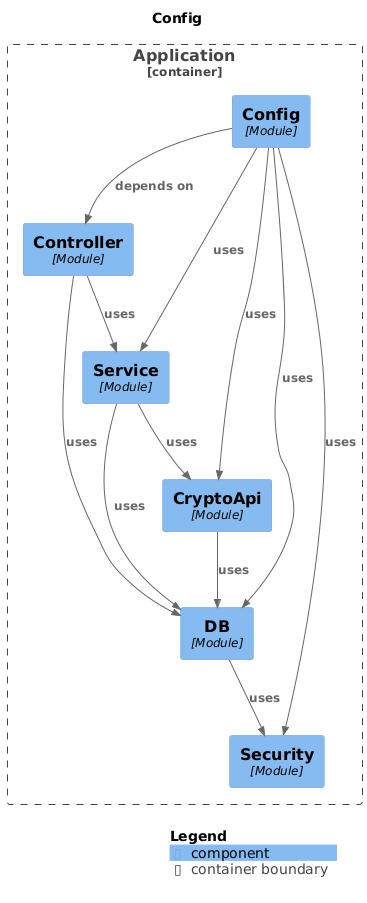

The diagram above was rendered by PlantUML. Its source (embedded in the PNG):
@startuml
set separator none
title Config

top to bottom direction

!include <C4/C4>
!include <C4/C4_Context>
!include <C4/C4_Component>

Container_Boundary("Application.Application_boundary", "Application", $tags="") {
  Component(Application.Application.Service, "Service", $techn="Module", $descr="", $tags="", $link="")
  Component(Application.Application.DB, "DB", $techn="Module", $descr="", $tags="", $link="")
  Component(Application.Application.Config, "Config", $techn="Module", $descr="", $tags="", $link="")
  Component(Application.Application.Controller, "Controller", $techn="Module", $descr="", $tags="", $link="")
  Component(Application.Application.CryptoApi, "CryptoApi", $techn="Module", $descr="", $tags="", $link="")
  Component(Application.Application.Security, "Security", $techn="Module", $descr="", $tags="", $link="")
}

Rel(Application.Application.Controller, Application.Application.DB, "uses", $techn="", $tags="", $link="")
Rel(Application.Application.Controller, Application.Application.Service, "uses", $techn="", $tags="", $link="")
Rel(Application.Application.CryptoApi, Application.Application.DB, "uses", $techn="", $tags="", $link="")
Rel(Application.Application.Service, Application.Application.DB, "uses", $techn="", $tags="", $link="")
Rel(Application.Application.Service, Application.Application.CryptoApi, "uses", $techn="", $tags="", $link="")
Rel(Application.Application.DB, Application.Application.Security, "uses", $techn="", $tags="", $link="")
Rel(Application.Application.Config, Application.Application.Controller, "depends on", $techn="", $tags="", $link="")
Rel(Application.Application.Config, Application.Application.Service, "uses", $techn="", $tags="", $link="")
Rel(Application.Application.Config, Application.Application.Security, "uses", $techn="", $tags="", $link="")
Rel(Application.Application.Config, Application.Application.DB, "uses", $techn="", $tags="", $link="")
Rel(Application.Application.Config, Application.Application.CryptoApi, "uses", $techn="", $tags="", $link="")

SHOW_LEGEND(true)
@enduml